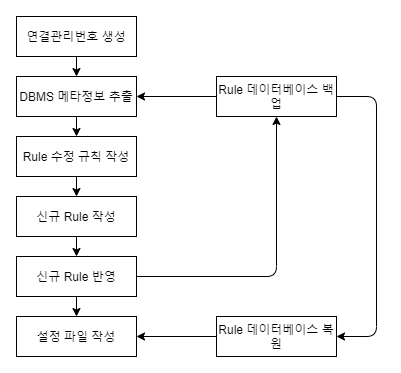

The diagram above was exported from draw.io. Its source (the exported page's mxGraphModel, read from the mxfile embedded in the PNG):
<mxGraphModel dx="1026" dy="790" grid="1" gridSize="10" guides="1" tooltips="1" connect="1" arrows="1" fold="1" page="1" pageScale="1" pageWidth="827" pageHeight="1169" background="#ffffff" math="0" shadow="0">
  <root>
    <mxCell id="0" />
    <mxCell id="1" parent="0" />
    <mxCell id="2" value="연결관리번호 생성" style="rounded=0;whiteSpace=wrap;html=1;" vertex="1" parent="1">
      <mxGeometry x="80" y="120" width="120" height="40" as="geometry" />
    </mxCell>
    <mxCell id="3" value="DBMS 메타정보 추출" style="rounded=0;whiteSpace=wrap;html=1;" vertex="1" parent="1">
      <mxGeometry x="80" y="180" width="120" height="40" as="geometry" />
    </mxCell>
    <mxCell id="4" value="Rule 수정 규칙 작성" style="rounded=0;whiteSpace=wrap;html=1;" vertex="1" parent="1">
      <mxGeometry x="80" y="240" width="120" height="40" as="geometry" />
    </mxCell>
    <mxCell id="5" value="신규 Rule 작성" style="rounded=0;whiteSpace=wrap;html=1;" vertex="1" parent="1">
      <mxGeometry x="80" y="300" width="120" height="40" as="geometry" />
    </mxCell>
    <mxCell id="6" value="신규 Rule 반영" style="rounded=0;whiteSpace=wrap;html=1;" vertex="1" parent="1">
      <mxGeometry x="80" y="360" width="120" height="40" as="geometry" />
    </mxCell>
    <mxCell id="7" value="설정 파일 작성" style="rounded=0;whiteSpace=wrap;html=1;" vertex="1" parent="1">
      <mxGeometry x="80" y="420" width="120" height="40" as="geometry" />
    </mxCell>
    <mxCell id="8" value="Rule 데이터베이스 백업" style="rounded=0;whiteSpace=wrap;html=1;" vertex="1" parent="1">
      <mxGeometry x="280" y="180" width="120" height="40" as="geometry" />
    </mxCell>
    <mxCell id="9" value="" style="endArrow=classic;html=1;exitX=0.5;exitY=1;exitDx=0;exitDy=0;entryX=0.5;entryY=0;entryDx=0;entryDy=0;" edge="1" parent="1" source="2" target="3">
      <mxGeometry width="50" height="50" relative="1" as="geometry">
        <mxPoint x="390" y="430" as="sourcePoint" />
        <mxPoint x="440" y="380" as="targetPoint" />
      </mxGeometry>
    </mxCell>
    <mxCell id="10" value="" style="endArrow=classic;html=1;exitX=0.5;exitY=1;exitDx=0;exitDy=0;entryX=0.5;entryY=0;entryDx=0;entryDy=0;" edge="1" parent="1" source="3" target="4">
      <mxGeometry width="50" height="50" relative="1" as="geometry">
        <mxPoint x="150" y="170" as="sourcePoint" />
        <mxPoint x="150" y="210" as="targetPoint" />
      </mxGeometry>
    </mxCell>
    <mxCell id="11" value="" style="endArrow=classic;html=1;exitX=0.5;exitY=1;exitDx=0;exitDy=0;entryX=0.5;entryY=0;entryDx=0;entryDy=0;" edge="1" parent="1" source="4" target="5">
      <mxGeometry width="50" height="50" relative="1" as="geometry">
        <mxPoint x="160" y="180" as="sourcePoint" />
        <mxPoint x="160" y="220" as="targetPoint" />
      </mxGeometry>
    </mxCell>
    <mxCell id="12" value="" style="endArrow=classic;html=1;exitX=0.5;exitY=1;exitDx=0;exitDy=0;entryX=0.5;entryY=0;entryDx=0;entryDy=0;" edge="1" parent="1" source="5" target="6">
      <mxGeometry width="50" height="50" relative="1" as="geometry">
        <mxPoint x="170" y="190" as="sourcePoint" />
        <mxPoint x="170" y="230" as="targetPoint" />
      </mxGeometry>
    </mxCell>
    <mxCell id="13" value="" style="endArrow=classic;html=1;exitX=0.5;exitY=1;exitDx=0;exitDy=0;entryX=0.5;entryY=0;entryDx=0;entryDy=0;" edge="1" parent="1" source="6" target="7">
      <mxGeometry width="50" height="50" relative="1" as="geometry">
        <mxPoint x="180" y="200" as="sourcePoint" />
        <mxPoint x="180" y="240" as="targetPoint" />
      </mxGeometry>
    </mxCell>
    <mxCell id="14" value="" style="endArrow=classic;html=1;exitX=0;exitY=0.5;exitDx=0;exitDy=0;entryX=1;entryY=0.5;entryDx=0;entryDy=0;" edge="1" parent="1" source="8" target="3">
      <mxGeometry width="50" height="50" relative="1" as="geometry">
        <mxPoint x="190" y="210" as="sourcePoint" />
        <mxPoint x="190" y="250" as="targetPoint" />
      </mxGeometry>
    </mxCell>
    <mxCell id="15" value="" style="endArrow=classic;html=1;exitX=1;exitY=0.5;exitDx=0;exitDy=0;entryX=0.5;entryY=1;entryDx=0;entryDy=0;edgeStyle=orthogonalEdgeStyle;" edge="1" parent="1" source="6" target="8">
      <mxGeometry width="50" height="50" relative="1" as="geometry">
        <mxPoint x="200" y="220" as="sourcePoint" />
        <mxPoint x="200" y="260" as="targetPoint" />
      </mxGeometry>
    </mxCell>
    <mxCell id="16" value="Rule 데이터베이스 복원" style="rounded=0;whiteSpace=wrap;html=1;" vertex="1" parent="1">
      <mxGeometry x="280" y="420" width="120" height="40" as="geometry" />
    </mxCell>
    <mxCell id="17" value="" style="endArrow=classic;html=1;exitX=0;exitY=0.5;exitDx=0;exitDy=0;entryX=1;entryY=0.5;entryDx=0;entryDy=0;" edge="1" parent="1" source="16" target="7">
      <mxGeometry width="50" height="50" relative="1" as="geometry">
        <mxPoint x="150" y="490" as="sourcePoint" />
        <mxPoint x="150" y="530" as="targetPoint" />
      </mxGeometry>
    </mxCell>
    <mxCell id="18" value="" style="endArrow=classic;html=1;exitX=1;exitY=0.5;exitDx=0;exitDy=0;entryX=1;entryY=0.5;entryDx=0;entryDy=0;edgeStyle=elbowEdgeStyle;" edge="1" parent="1" source="8" target="16">
      <mxGeometry width="50" height="50" relative="1" as="geometry">
        <mxPoint x="290" y="210" as="sourcePoint" />
        <mxPoint x="210" y="210" as="targetPoint" />
        <Array as="points">
          <mxPoint x="440" y="320" />
        </Array>
      </mxGeometry>
    </mxCell>
  </root>
</mxGraphModel>